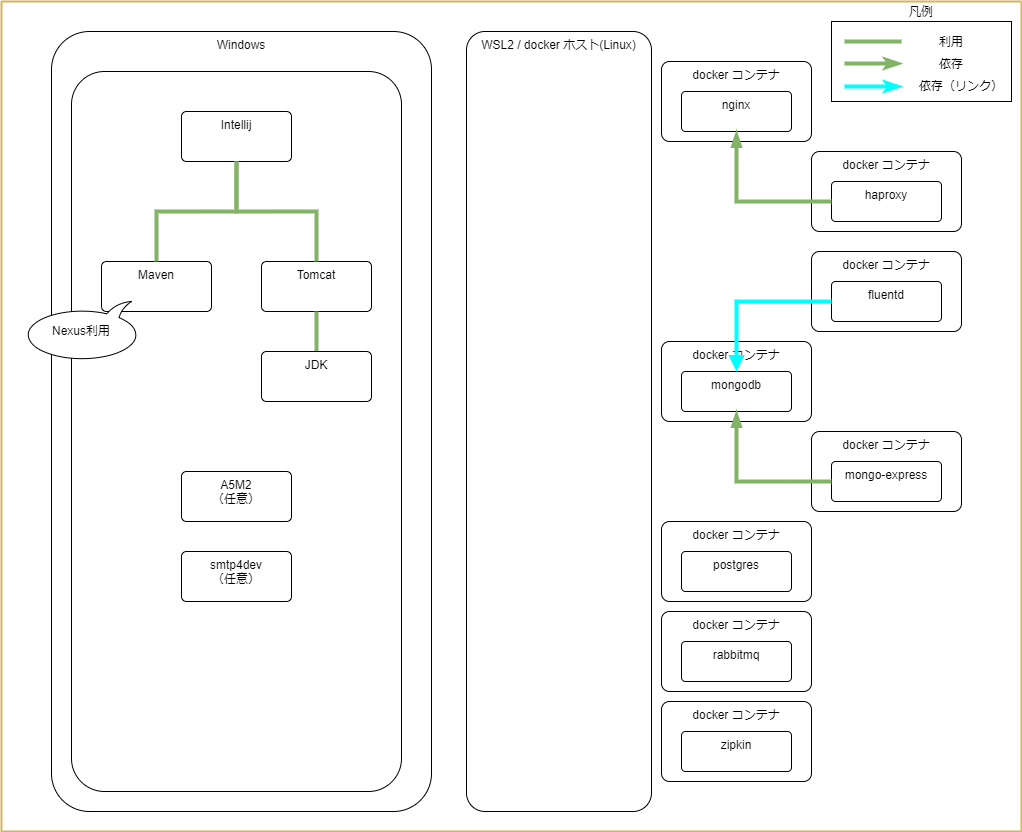

The diagram above was exported from draw.io. Its source (the exported page's mxGraphModel, read from the mxfile embedded in the PNG):
<mxGraphModel dx="1434" dy="758" grid="1" gridSize="10" guides="1" tooltips="1" connect="1" arrows="1" fold="1" page="1" pageScale="1" pageWidth="827" pageHeight="1169" math="0" shadow="0">
  <root>
    <mxCell id="0" />
    <mxCell id="1" parent="0" />
    <mxCell id="101" value="docker コンテナ" style="rounded=1;arcSize=10;whiteSpace=wrap;html=1;align=center;verticalAlign=top;" parent="1" vertex="1">
      <mxGeometry x="1250" y="410" width="150" height="80" as="geometry" />
    </mxCell>
    <mxCell id="107" value="docker コンテナ" style="rounded=1;arcSize=10;whiteSpace=wrap;html=1;align=center;verticalAlign=top;" parent="1" vertex="1">
      <mxGeometry x="1400" y="500" width="150" height="80" as="geometry" />
    </mxCell>
    <mxCell id="98" value="docker コンテナ" style="rounded=1;arcSize=10;whiteSpace=wrap;html=1;align=center;verticalAlign=top;" parent="1" vertex="1">
      <mxGeometry x="1400" y="220" width="150" height="80" as="geometry" />
    </mxCell>
    <mxCell id="2" value="WSL2 / docker ホスト(Linux)" style="rounded=1;arcSize=10;whiteSpace=wrap;html=1;align=center;verticalAlign=top;" parent="1" vertex="1">
      <mxGeometry x="1055" y="100" width="185" height="780" as="geometry" />
    </mxCell>
    <mxCell id="3" value="docker コンテナ" style="rounded=1;arcSize=10;whiteSpace=wrap;html=1;align=center;verticalAlign=top;" parent="1" vertex="1">
      <mxGeometry x="1250" y="130" width="150" height="80" as="geometry" />
    </mxCell>
    <mxCell id="6" value="nginx" style="rounded=1;arcSize=10;whiteSpace=wrap;html=1;align=center;verticalAlign=top;" parent="1" vertex="1">
      <mxGeometry x="1270" y="160" width="110" height="40" as="geometry" />
    </mxCell>
    <mxCell id="46" value="Windows" style="rounded=1;arcSize=10;whiteSpace=wrap;html=1;align=center;verticalAlign=top;" parent="1" vertex="1">
      <mxGeometry x="640" y="100" width="380" height="780" as="geometry" />
    </mxCell>
    <mxCell id="49" value="" style="rounded=1;arcSize=10;whiteSpace=wrap;html=1;align=center;verticalAlign=top;" parent="1" vertex="1">
      <mxGeometry x="660" y="140" width="330" height="720" as="geometry" />
    </mxCell>
    <mxCell id="71" value="Intellij" style="rounded=1;arcSize=10;whiteSpace=wrap;html=1;align=center;verticalAlign=top;flipV=1;" parent="1" vertex="1">
      <mxGeometry x="770" y="180" width="110" height="50" as="geometry" />
    </mxCell>
    <mxCell id="73" value="A5M2&lt;br&gt;（任意）" style="rounded=1;arcSize=10;whiteSpace=wrap;html=1;align=center;verticalAlign=top;" parent="1" vertex="1">
      <mxGeometry x="770" y="540" width="110" height="50" as="geometry" />
    </mxCell>
    <mxCell id="83" value="" style="swimlane;childLayout=stackLayout;horizontal=1;startSize=0;horizontalStack=0;rounded=1;fontSize=12;fontStyle=0;strokeWidth=2;resizeParent=0;resizeLast=1;shadow=0;dashed=0;align=center;arcSize=15;fillColor=#fff2cc;strokeColor=#d6b656;flipV=0;flipH=1;" parent="1" vertex="1">
      <mxGeometry x="590" y="70" width="1020" height="830" as="geometry" />
    </mxCell>
    <mxCell id="85" value="Maven" style="rounded=1;arcSize=10;whiteSpace=wrap;html=1;align=center;verticalAlign=top;flipV=1;" parent="1" vertex="1">
      <mxGeometry x="690" y="330" width="110" height="50" as="geometry" />
    </mxCell>
    <mxCell id="97" value="haproxy" style="rounded=1;arcSize=10;whiteSpace=wrap;html=1;align=center;verticalAlign=top;" parent="1" vertex="1">
      <mxGeometry x="1420" y="250" width="110" height="40" as="geometry" />
    </mxCell>
    <mxCell id="102" value="mongodb" style="rounded=1;arcSize=10;whiteSpace=wrap;html=1;align=center;verticalAlign=top;" parent="1" vertex="1">
      <mxGeometry x="1270" y="440" width="110" height="40" as="geometry" />
    </mxCell>
    <mxCell id="103" value="docker コンテナ" style="rounded=1;arcSize=10;whiteSpace=wrap;html=1;align=center;verticalAlign=top;" parent="1" vertex="1">
      <mxGeometry x="1400" y="320" width="150" height="80" as="geometry" />
    </mxCell>
    <mxCell id="104" value="fluentd" style="rounded=1;arcSize=10;whiteSpace=wrap;html=1;align=center;verticalAlign=top;" parent="1" vertex="1">
      <mxGeometry x="1420" y="350" width="110" height="40" as="geometry" />
    </mxCell>
    <mxCell id="105" value="docker コンテナ" style="rounded=1;arcSize=10;whiteSpace=wrap;html=1;align=center;verticalAlign=top;" parent="1" vertex="1">
      <mxGeometry x="1250" y="590" width="150" height="80" as="geometry" />
    </mxCell>
    <mxCell id="106" value="postgres" style="rounded=1;arcSize=10;whiteSpace=wrap;html=1;align=center;verticalAlign=top;" parent="1" vertex="1">
      <mxGeometry x="1270" y="620" width="110" height="40" as="geometry" />
    </mxCell>
    <mxCell id="108" value="mongo-express" style="rounded=1;arcSize=10;whiteSpace=wrap;html=1;align=center;verticalAlign=top;" parent="1" vertex="1">
      <mxGeometry x="1420" y="530" width="110" height="40" as="geometry" />
    </mxCell>
    <mxCell id="109" value="docker コンテナ" style="rounded=1;arcSize=10;whiteSpace=wrap;html=1;align=center;verticalAlign=top;" parent="1" vertex="1">
      <mxGeometry x="1250" y="770" width="150" height="80" as="geometry" />
    </mxCell>
    <mxCell id="110" value="zipkin" style="rounded=1;arcSize=10;whiteSpace=wrap;html=1;align=center;verticalAlign=top;" parent="1" vertex="1">
      <mxGeometry x="1270" y="800" width="110" height="40" as="geometry" />
    </mxCell>
    <mxCell id="111" value="docker コンテナ" style="rounded=1;arcSize=10;whiteSpace=wrap;html=1;align=center;verticalAlign=top;" parent="1" vertex="1">
      <mxGeometry x="1250" y="680" width="150" height="80" as="geometry" />
    </mxCell>
    <mxCell id="112" value="rabbitmq" style="rounded=1;arcSize=10;whiteSpace=wrap;html=1;align=center;verticalAlign=top;" parent="1" vertex="1">
      <mxGeometry x="1270" y="710" width="110" height="40" as="geometry" />
    </mxCell>
    <mxCell id="113" value="Tomcat" style="rounded=1;arcSize=10;whiteSpace=wrap;html=1;align=center;verticalAlign=top;flipV=1;" parent="1" vertex="1">
      <mxGeometry x="850" y="330" width="110" height="50" as="geometry" />
    </mxCell>
    <mxCell id="88" style="rounded=0;orthogonalLoop=1;jettySize=auto;html=1;startArrow=blockThin;startFill=1;endArrow=none;endFill=0;fillColor=#d5e8d4;strokeColor=#82b366;strokeWidth=4;entryX=0;entryY=0.5;entryDx=0;entryDy=0;exitX=0.5;exitY=1;exitDx=0;exitDy=0;edgeStyle=orthogonalEdgeStyle;" parent="1" source="102" target="108" edge="1">
      <mxGeometry relative="1" as="geometry">
        <mxPoint x="1656" y="650" as="targetPoint" />
        <mxPoint x="1440" y="530" as="sourcePoint" />
      </mxGeometry>
    </mxCell>
    <mxCell id="116" value="smtp4dev&lt;br&gt;（任意）" style="rounded=1;arcSize=10;whiteSpace=wrap;html=1;align=center;verticalAlign=top;" parent="1" vertex="1">
      <mxGeometry x="770" y="620" width="110" height="50" as="geometry" />
    </mxCell>
    <mxCell id="137" style="rounded=0;orthogonalLoop=1;jettySize=auto;html=1;startArrow=none;startFill=0;endArrow=none;endFill=0;fillColor=#d5e8d4;strokeColor=#82b366;strokeWidth=4;entryX=0.5;entryY=1;entryDx=0;entryDy=0;exitX=0.5;exitY=0;exitDx=0;exitDy=0;edgeStyle=orthogonalEdgeStyle;" parent="1" source="85" target="71" edge="1">
      <mxGeometry relative="1" as="geometry">
        <mxPoint x="700" y="405" as="targetPoint" />
        <mxPoint x="1611" y="1065" as="sourcePoint" />
      </mxGeometry>
    </mxCell>
    <mxCell id="138" style="rounded=0;orthogonalLoop=1;jettySize=auto;html=1;startArrow=none;startFill=0;endArrow=none;endFill=0;fillColor=#d5e8d4;strokeColor=#82b366;strokeWidth=4;edgeStyle=orthogonalEdgeStyle;entryX=0.5;entryY=1;entryDx=0;entryDy=0;" parent="1" source="143" target="113" edge="1">
      <mxGeometry relative="1" as="geometry">
        <mxPoint x="660" y="555" as="targetPoint" />
        <mxPoint x="584" y="670" as="sourcePoint" />
      </mxGeometry>
    </mxCell>
    <mxCell id="143" value="JDK" style="rounded=1;arcSize=10;whiteSpace=wrap;html=1;align=center;verticalAlign=top;flipV=1;" parent="1" vertex="1">
      <mxGeometry x="850" y="420" width="110" height="50" as="geometry" />
    </mxCell>
    <mxCell id="144" style="rounded=0;orthogonalLoop=1;jettySize=auto;html=1;startArrow=none;startFill=0;endArrow=none;endFill=0;fillColor=#d5e8d4;strokeColor=#82b366;strokeWidth=4;entryX=0.5;entryY=1;entryDx=0;entryDy=0;exitX=0.5;exitY=0;exitDx=0;exitDy=0;edgeStyle=orthogonalEdgeStyle;" parent="1" source="113" target="71" edge="1">
      <mxGeometry relative="1" as="geometry">
        <mxPoint x="645" y="240" as="targetPoint" />
        <mxPoint x="565" y="340" as="sourcePoint" />
      </mxGeometry>
    </mxCell>
    <mxCell id="146" style="rounded=0;orthogonalLoop=1;jettySize=auto;html=1;startArrow=block;startFill=1;endArrow=none;endFill=0;fillColor=#d5e8d4;strokeColor=#00FFFF;strokeWidth=4;entryX=0;entryY=0.5;entryDx=0;entryDy=0;exitX=0.5;exitY=0;exitDx=0;exitDy=0;edgeStyle=orthogonalEdgeStyle;" parent="1" source="102" target="104" edge="1">
      <mxGeometry relative="1" as="geometry">
        <mxPoint x="1480.44" y="420" as="targetPoint" />
        <mxPoint x="1479.94" y="555" as="sourcePoint" />
      </mxGeometry>
    </mxCell>
    <mxCell id="3TSwz_uunEWFDmgRcs8r-146" value="Nexus利用" style="whiteSpace=wrap;html=1;shape=mxgraph.basic.oval_callout;direction=west;" parent="1" vertex="1">
      <mxGeometry x="610" y="370" width="120" height="60" as="geometry" />
    </mxCell>
    <mxCell id="9eIPxoAZqA97cLqoAGex-146" style="rounded=0;orthogonalLoop=1;jettySize=auto;html=1;startArrow=blockThin;startFill=1;endArrow=none;endFill=0;fillColor=#d5e8d4;strokeColor=#82b366;strokeWidth=4;entryX=0;entryY=0.5;entryDx=0;entryDy=0;exitX=0.5;exitY=1;exitDx=0;exitDy=0;edgeStyle=orthogonalEdgeStyle;" parent="1" source="6" target="97" edge="1">
      <mxGeometry relative="1" as="geometry">
        <mxPoint x="1360" y="380" as="targetPoint" />
        <mxPoint x="1360" y="470" as="sourcePoint" />
      </mxGeometry>
    </mxCell>
    <mxCell id="Cn_PqpHKR4W1vVP39Azv-146" value="凡例" style="rounded=0;whiteSpace=wrap;html=1;labelPosition=center;verticalLabelPosition=top;align=center;verticalAlign=bottom;" parent="1" vertex="1">
      <mxGeometry x="1420" y="90" width="180" height="80" as="geometry" />
    </mxCell>
    <mxCell id="RXD8OdoOInHI4dnYLMVq-146" style="rounded=0;orthogonalLoop=1;jettySize=auto;html=1;startArrow=none;startFill=0;endArrow=none;endFill=0;fillColor=#d5e8d4;strokeColor=#82b366;strokeWidth=4;" edge="1" parent="1">
      <mxGeometry relative="1" as="geometry">
        <mxPoint x="1490" y="110" as="targetPoint" />
        <mxPoint x="1433" y="110" as="sourcePoint" />
      </mxGeometry>
    </mxCell>
    <mxCell id="RXD8OdoOInHI4dnYLMVq-147" value="利用" style="text;html=1;strokeColor=none;fillColor=none;align=center;verticalAlign=middle;whiteSpace=wrap;rounded=0;" vertex="1" parent="1">
      <mxGeometry x="1510" y="96" width="60" height="30" as="geometry" />
    </mxCell>
    <mxCell id="RXD8OdoOInHI4dnYLMVq-149" style="rounded=0;orthogonalLoop=1;jettySize=auto;html=1;startArrow=classicThin;startFill=1;endArrow=none;endFill=0;fillColor=#d5e8d4;strokeColor=#82b366;strokeWidth=4;" edge="1" parent="1">
      <mxGeometry relative="1" as="geometry">
        <mxPoint x="1433" y="132" as="targetPoint" />
        <mxPoint x="1490" y="132" as="sourcePoint" />
      </mxGeometry>
    </mxCell>
    <mxCell id="RXD8OdoOInHI4dnYLMVq-150" value="依存" style="text;html=1;strokeColor=none;fillColor=none;align=center;verticalAlign=middle;whiteSpace=wrap;rounded=0;" vertex="1" parent="1">
      <mxGeometry x="1510" y="118" width="60" height="30" as="geometry" />
    </mxCell>
    <mxCell id="RXD8OdoOInHI4dnYLMVq-151" style="rounded=0;orthogonalLoop=1;jettySize=auto;html=1;startArrow=classicThin;startFill=1;endArrow=none;endFill=0;fillColor=#d5e8d4;strokeColor=#00FFFF;strokeWidth=4;" edge="1" parent="1">
      <mxGeometry relative="1" as="geometry">
        <mxPoint x="1433" y="155" as="targetPoint" />
        <mxPoint x="1490" y="155" as="sourcePoint" />
      </mxGeometry>
    </mxCell>
    <mxCell id="RXD8OdoOInHI4dnYLMVq-152" value="依存（リンク）" style="text;html=1;strokeColor=none;fillColor=none;align=center;verticalAlign=middle;whiteSpace=wrap;rounded=0;" vertex="1" parent="1">
      <mxGeometry x="1500" y="140" width="100" height="30" as="geometry" />
    </mxCell>
  </root>
</mxGraphModel>